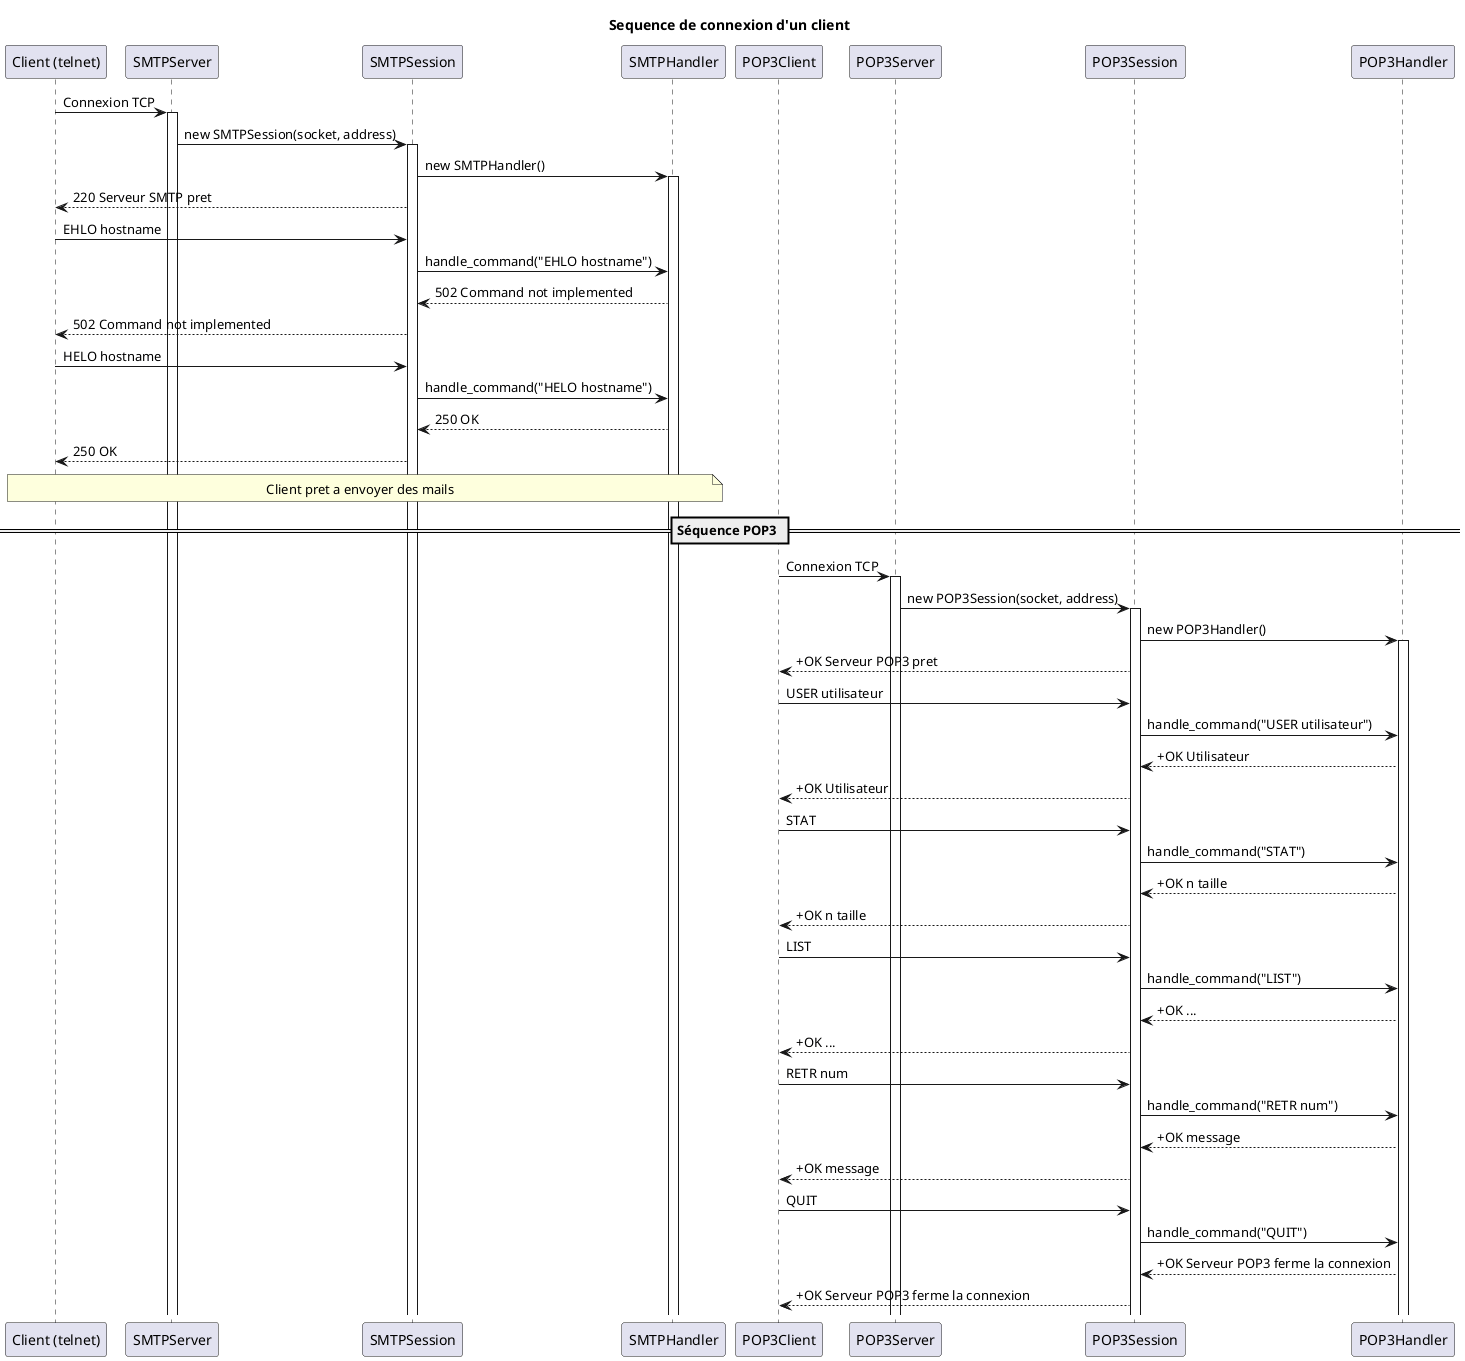

The diagram above was rendered by PlantUML. Its source (embedded in the PNG):
@startuml sequence_connexion_client

title Sequence de connexion d'un client

participant "Client (telnet)" as client
participant "SMTPServer" as server
participant "SMTPSession" as session
participant "SMTPHandler" as handler

client -> server : Connexion TCP
activate server

server -> session : new SMTPSession(socket, address)
activate session

session -> handler : new SMTPHandler()
activate handler

session --> client : 220 Serveur SMTP pret

client -> session : EHLO hostname
session -> handler : handle_command("EHLO hostname")
handler --> session : 502 Command not implemented
session --> client : 502 Command not implemented

client -> session : HELO hostname
session -> handler : handle_command("HELO hostname")
handler --> session : 250 OK
session --> client : 250 OK

note over client, handler : Client pret a envoyer des mails

== Séquence POP3 ==
participant "POP3Client" as pop3_client
participant "POP3Server" as pop3_server
participant "POP3Session" as pop3_session
participant "POP3Handler" as pop3_handler

pop3_client -> pop3_server : Connexion TCP
activate pop3_server

pop3_server -> pop3_session : new POP3Session(socket, address)
activate pop3_session

pop3_session -> pop3_handler : new POP3Handler()
activate pop3_handler

pop3_session --> pop3_client : +OK Serveur POP3 pret

pop3_client -> pop3_session : USER utilisateur
pop3_session -> pop3_handler : handle_command("USER utilisateur")
pop3_handler --> pop3_session : +OK Utilisateur
pop3_session --> pop3_client : +OK Utilisateur

pop3_client -> pop3_session : STAT
pop3_session -> pop3_handler : handle_command("STAT")
pop3_handler --> pop3_session : +OK n taille
pop3_session --> pop3_client : +OK n taille

pop3_client -> pop3_session : LIST
pop3_session -> pop3_handler : handle_command("LIST")
pop3_handler --> pop3_session : +OK ...
pop3_session --> pop3_client : +OK ...

pop3_client -> pop3_session : RETR num
pop3_session -> pop3_handler : handle_command("RETR num")
pop3_handler --> pop3_session : +OK message
pop3_session --> pop3_client : +OK message

pop3_client -> pop3_session : QUIT
pop3_session -> pop3_handler : handle_command("QUIT")
pop3_handler --> pop3_session : +OK Serveur POP3 ferme la connexion
pop3_session --> pop3_client : +OK Serveur POP3 ferme la connexion

@enduml